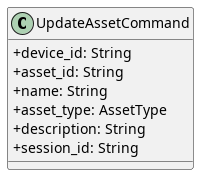

The diagram above was rendered by PlantUML. Its source (embedded in the PNG):
@startuml UpdateAssetCommand
skinparam classAttributeIconSize 0


class UpdateAssetCommand {
    + device_id: String
    + asset_id: String
    + name: String
    + asset_type: AssetType
    + description: String
    + session_id: String
}

@enduml